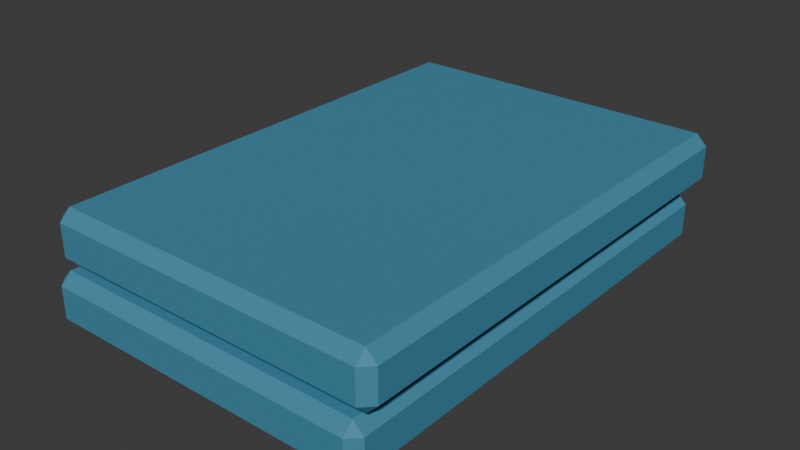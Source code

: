 # Source: set_index_card_box.blend  (saved by Blender 5.2.45; exported with 4.5.12 LTS)
import bpy
from mathutils import Matrix  # noqa: F401  (used for matrix-valued properties, if any)

bpy.ops.wm.read_factory_settings(use_empty=True)
scene = bpy.context.scene
scene.name = 'Scene'

# ---- collections
col_collection = bpy.data.collections.new('Collection'); scene.collection.children.link(col_collection)

# ---- materials (node trees are filled in below, after node groups)
mat_set_index_card_box_palette = bpy.data.materials.new('set_index_card_box palette')

# ---- material node trees
mat_set_index_card_box_palette.use_nodes = True; mat_set_index_card_box_palette.node_tree.nodes.clear()
_N = mat_set_index_card_box_palette.node_tree.nodes; _L = mat_set_index_card_box_palette.node_tree.links
n0 = _N.new('ShaderNodeBsdfPrincipled'); n0.name = 'Principled BSDF'; n0.location = (-200, 100)
n0.inputs[2].default_value = 0.78
n0.inputs[10].default_value = 0.005
n1 = _N.new('ShaderNodeOutputMaterial'); n1.name = 'Material Output'; n1.location = (200, 100)
n2 = _N.new('ShaderNodeVertexColor'); n2.name = 'Color Attribute'; n2.location = (0, 0)
n2.layer_name = 'Color'
_L.new(n0.outputs[0], n1.inputs[0])
_L.new(n2.outputs[0], n0.inputs[0])
n1.is_active_output = True

# ---- world
world_world = bpy.data.worlds.new('World'); scene.world = world_world
world_world.use_nodes = True; world_world.node_tree.nodes.clear()
_N = world_world.node_tree.nodes; _L = world_world.node_tree.links
n0 = _N.new('ShaderNodeOutputWorld'); n0.name = 'World Output'; n0.location = (200, 100)
n1 = _N.new('ShaderNodeBackground'); n1.name = 'Background'; n1.location = (-200, 100)
n1.inputs[0].default_value = (0.05088, 0.05088, 0.05088, 1.0)
_L.new(n1.outputs[0], n0.inputs[0])
n0.is_active_output = True
world_world.color = (0.05088, 0.05088, 0.05088)
world_world.sun_shadow_jitter_overblur = 0.0

# ---- meshes
me_cube_367 = bpy.data.meshes.new('Cube.367')
me_cube_367.from_pydata([(-0.075, -0.11, -0.0125), (-0.075, -0.115, -0.0075), (-0.08, -0.11, -0.0075), (-0.075, -0.115, 0.0075), (-0.075, -0.11, 0.0125), (-0.08, -0.11, 0.0075), (-0.075, 0.11, -0.0125), (-0.08, 0.11, -0.0075), (-0.075, 0.115, -0.0075), (-0.075, 0.11, 0.0125), (-0.075, 0.115, 0.0075), (-0.08, 0.11, 0.0075), (0.075, -0.11, -0.0125), (0.08, -0.11, -0.0075), (0.075, -0.115, -0.0075), (0.075, -0.11, 0.0125), (0.075, -0.115, 0.0075), (0.08, -0.11, 0.0075), (0.075, 0.11, -0.0125), (0.075, 0.115, -0.0075), (0.08, 0.11, -0.0075), (0.075, 0.11, 0.0125), (0.08, 0.11, 0.0075), (0.075, 0.115, 0.0075), (-0.069, -0.11, 0.0175), (-0.069, -0.115, 0.0225), (-0.074, -0.11, 0.0225), (-0.069, -0.115, 0.0375), (-0.069, -0.11, 0.0425), (-0.074, -0.11, 0.0375), (-0.069, 0.11, 0.0175), (-0.074, 0.11, 0.0225), (-0.069, 0.115, 0.0225), (-0.069, 0.11, 0.0425), (-0.069, 0.115, 0.0375), (-0.074, 0.11, 0.0375), (0.081, -0.11, 0.0175), (0.086, -0.11, 0.0225), (0.081, -0.115, 0.0225), (0.081, -0.11, 0.0425), (0.081, -0.115, 0.0375), (0.086, -0.11, 0.0375), (0.081, 0.11, 0.0175), (0.081, 0.115, 0.0225), (0.086, 0.11, 0.0225), (0.081, 0.11, 0.0425), (0.086, 0.11, 0.0375), (0.081, 0.115, 0.0375)], [], [(0, 1, 2), (3, 4, 5), (6, 7, 8), (9, 10, 11), (12, 13, 14), (15, 16, 17), (18, 19, 20), (21, 22, 23), (6, 0, 2, 7), (1, 3, 5, 2), (4, 9, 11, 5), (10, 8, 7, 11), (18, 6, 8, 19), (9, 21, 23, 10), (22, 20, 19, 23), (12, 18, 20, 13), (21, 15, 17, 22), (16, 14, 13, 17), (0, 12, 14, 1), (15, 4, 3, 16), (6, 18, 12, 0), (2, 5, 11, 7), (14, 16, 3, 1), (21, 9, 4, 15), (8, 10, 23, 19), (20, 22, 17, 13), (24, 25, 26), (27, 28, 29), (30, 31, 32), (33, 34, 35), (36, 37, 38), (39, 40, 41), (42, 43, 44), (45, 46, 47), (30, 24, 26, 31), (25, 27, 29, 26), (28, 33, 35, 29), (34, 32, 31, 35), (42, 30, 32, 43), (33, 45, 47, 34), (46, 44, 43, 47), (36, 42, 44, 37), (45, 39, 41, 46), (40, 38, 37, 41), (24, 36, 38, 25), (39, 28, 27, 40), (30, 42, 36, 24), (26, 29, 35, 31), (38, 40, 27, 25), (45, 33, 28, 39), (32, 34, 47, 43), (44, 46, 41, 37)])
_uv = me_cube_367.uv_layers.new(name='UVMap')
_uv.uv.foreach_set('vector', [0.1328, 0.7446, 0.1328, 0.75, 0.125, 0.7446, 0.575, 0.9922, 0.625, 0.9922, 0.575, 1.0, 0.1328, 0.5054, 0.125, 0.5054, 0.1328, 0.5, 0.625, 0.2534, 0.575, 0.2578, 0.575, 0.2459, 0.3672, 0.7446, 0.4125, 0.7446, 0.3961, 0.7539, 0.6289, 0.7512, 0.575, 0.7578, 0.575, 0.7459, 0.3672, 0.5054, 0.3961, 0.4961, 0.4125, 0.5054, 0.6289, 0.5021, 0.575, 0.5054, 0.575, 0.4941, 0.1328, 0.5054, 0.1328, 0.7446, 0.125, 0.7446, 0.125, 0.5054, 0.425, 0.0, 0.575, 0.0, 0.575, 0.005435, 0.425, 0.005435, 0.625, 0.005435, 0.625, 0.2534, 0.575, 0.2459, 0.575, 0.005435, 0.575, 0.2578, 0.425, 0.2578, 0.425, 0.2446, 0.575, 0.2459, 0.3672, 0.5054, 0.1328, 0.5054, 0.1328, 0.5, 0.3961, 0.4961, 0.625, 0.2534, 0.6289, 0.5021, 0.575, 0.4941, 0.575, 0.2578, 0.575, 0.5054, 0.4125, 0.5054, 0.3961, 0.4961, 0.575, 0.4941, 0.3672, 0.7446, 0.3672, 0.5054, 0.4125, 0.5054, 0.4125, 0.7446, 0.6289, 0.5021, 0.6289, 0.7512, 0.575, 0.7459, 0.575, 0.5054, 0.575, 0.7578, 0.3961, 0.7539, 0.4125, 0.7446, 0.575, 0.7459, 0.1328, 0.7446, 0.3672, 0.7446, 0.3961, 0.7539, 0.1328, 0.75, 0.6289, 0.7512, 0.625, 0.9922, 0.575, 0.9922, 0.575, 0.7578, 0.1328, 0.5054, 0.3672, 0.5054, 0.3672, 0.7446, 0.1328, 0.7446, 0.425, 0.005435, 0.575, 0.005435, 0.575, 0.2459, 0.425, 0.2446, 0.3961, 0.7539, 0.575, 0.7578, 0.575, 0.9922, 0.425, 0.9922, 0.6289, 0.5021, 0.8672, 0.5054, 0.8672, 0.7446, 0.6289, 0.7512, 0.425, 0.2578, 0.575, 0.2578, 0.575, 0.4941, 0.3961, 0.4961, 0.4125, 0.5054, 0.575, 0.5054, 0.575, 0.7459, 0.4125, 0.7446, 0.1328, 0.7446, 0.1328, 0.75, 0.125, 0.7446, 0.575, 0.9922, 0.625, 0.9922, 0.575, 1.0, 0.1328, 0.5054, 0.125, 0.5054, 0.1328, 0.5, 0.625, 0.2534, 0.575, 0.2578, 0.575, 0.2459, 0.3672, 0.7446, 0.4125, 0.7446, 0.3961, 0.7539, 0.6289, 0.7512, 0.575, 0.7578, 0.575, 0.7459, 0.3672, 0.5054, 0.3961, 0.4961, 0.4125, 0.5054, 0.6289, 0.5021, 0.575, 0.5054, 0.575, 0.4941, 0.1328, 0.5054, 0.1328, 0.7446, 0.125, 0.7446, 0.125, 0.5054, 0.425, 0.0, 0.575, 0.0, 0.575, 0.005435, 0.425, 0.005435, 0.625, 0.005435, 0.625, 0.2534, 0.575, 0.2459, 0.575, 0.005435, 0.575, 0.2578, 0.425, 0.2578, 0.425, 0.2446, 0.575, 0.2459, 0.3672, 0.5054, 0.1328, 0.5054, 0.1328, 0.5, 0.3961, 0.4961, 0.625, 0.2534, 0.6289, 0.5021, 0.575, 0.4941, 0.575, 0.2578, 0.575, 0.5054, 0.4125, 0.5054, 0.3961, 0.4961, 0.575, 0.4941, 0.3672, 0.7446, 0.3672, 0.5054, 0.4125, 0.5054, 0.4125, 0.7446, 0.6289, 0.5021, 0.6289, 0.7512, 0.575, 0.7459, 0.575, 0.5054, 0.575, 0.7578, 0.3961, 0.7539, 0.4125, 0.7446, 0.575, 0.7459, 0.1328, 0.7446, 0.3672, 0.7446, 0.3961, 0.7539, 0.1328, 0.75, 0.6289, 0.7512, 0.625, 0.9922, 0.575, 0.9922, 0.575, 0.7578, 0.1328, 0.5054, 0.3672, 0.5054, 0.3672, 0.7446, 0.1328, 0.7446, 0.425, 0.005435, 0.575, 0.005435, 0.575, 0.2459, 0.425, 0.2446, 0.3961, 0.7539, 0.575, 0.7578, 0.575, 0.9922, 0.425, 0.9922, 0.6289, 0.5021, 0.8672, 0.5054, 0.8672, 0.7446, 0.6289, 0.7512, 0.425, 0.2578, 0.575, 0.2578, 0.575, 0.4941, 0.3961, 0.4961, 0.4125, 0.5054, 0.575, 0.5054, 0.575, 0.7459, 0.4125, 0.7446])
_ca = me_cube_367.color_attributes.new('Color', 'BYTE_COLOR', 'CORNER')
_ca.data.foreach_set('color', [0.05448, 0.2502, 0.3813, 1.0, 0.05448, 0.2502, 0.3813, 1.0, 0.05448, 0.2502, 0.3813, 1.0, 0.05448, 0.2502, 0.3813, 1.0, 0.05448, 0.2502, 0.3813, 1.0, 0.05448, 0.2502, 0.3813, 1.0, 0.05448, 0.2502, 0.3813, 1.0, 0.05448, 0.2502, 0.3813, 1.0, 0.05448, 0.2502, 0.3813, 1.0, 0.05448, 0.2502, 0.3813, 1.0, 0.05448, 0.2502, 0.3813, 1.0, 0.05448, 0.2502, 0.3813, 1.0, 0.05448, 0.2502, 0.3813, 1.0, 0.05448, 0.2502, 0.3813, 1.0, 0.05448, 0.2502, 0.3813, 1.0, 0.05448, 0.2502, 0.3813, 1.0, 0.05448, 0.2502, 0.3813, 1.0, 0.05448, 0.2502, 0.3813, 1.0, 0.05448, 0.2502, 0.3813, 1.0, 0.05448, 0.2502, 0.3813, 1.0, 0.05448, 0.2502, 0.3813, 1.0, 0.05448, 0.2502, 0.3813, 1.0, 0.05448, 0.2502, 0.3813, 1.0, 0.05448, 0.2502, 0.3813, 1.0, 0.05448, 0.2502, 0.3813, 1.0, 0.05448, 0.2502, 0.3813, 1.0, 0.05448, 0.2502, 0.3813, 1.0, 0.05448, 0.2502, 0.3813, 1.0, 0.05448, 0.2502, 0.3813, 1.0, 0.05448, 0.2502, 0.3813, 1.0, 0.05448, 0.2502, 0.3813, 1.0, 0.05448, 0.2502, 0.3813, 1.0, 0.05448, 0.2502, 0.3813, 1.0, 0.05448, 0.2502, 0.3813, 1.0, 0.05448, 0.2502, 0.3813, 1.0, 0.05448, 0.2502, 0.3813, 1.0, 0.05448, 0.2502, 0.3813, 1.0, 0.05448, 0.2502, 0.3813, 1.0, 0.05448, 0.2502, 0.3813, 1.0, 0.05448, 0.2502, 0.3813, 1.0, 0.05448, 0.2502, 0.3813, 1.0, 0.05448, 0.2502, 0.3813, 1.0, 0.05448, 0.2502, 0.3813, 1.0, 0.05448, 0.2502, 0.3813, 1.0, 0.05448, 0.2502, 0.3813, 1.0, 0.05448, 0.2502, 0.3813, 1.0, 0.05448, 0.2502, 0.3813, 1.0, 0.05448, 0.2502, 0.3813, 1.0, 0.05448, 0.2502, 0.3813, 1.0, 0.05448, 0.2502, 0.3813, 1.0, 0.05448, 0.2502, 0.3813, 1.0, 0.05448, 0.2502, 0.3813, 1.0, 0.05448, 0.2502, 0.3813, 1.0, 0.05448, 0.2502, 0.3813, 1.0, 0.05448, 0.2502, 0.3813, 1.0, 0.05448, 0.2502, 0.3813, 1.0, 0.05448, 0.2502, 0.3813, 1.0, 0.05448, 0.2502, 0.3813, 1.0, 0.05448, 0.2502, 0.3813, 1.0, 0.05448, 0.2502, 0.3813, 1.0, 0.05448, 0.2502, 0.3813, 1.0, 0.05448, 0.2502, 0.3813, 1.0, 0.05448, 0.2502, 0.3813, 1.0, 0.05448, 0.2502, 0.3813, 1.0, 0.05448, 0.2502, 0.3813, 1.0, 0.05448, 0.2502, 0.3813, 1.0, 0.05448, 0.2502, 0.3813, 1.0, 0.05448, 0.2502, 0.3813, 1.0, 0.05448, 0.2502, 0.3813, 1.0, 0.05448, 0.2502, 0.3813, 1.0, 0.05448, 0.2502, 0.3813, 1.0, 0.05448, 0.2502, 0.3813, 1.0, 0.05448, 0.2502, 0.3813, 1.0, 0.05448, 0.2502, 0.3813, 1.0, 0.05448, 0.2502, 0.3813, 1.0, 0.05448, 0.2502, 0.3813, 1.0, 0.05448, 0.2502, 0.3813, 1.0, 0.05448, 0.2502, 0.3813, 1.0, 0.05448, 0.2502, 0.3813, 1.0, 0.05448, 0.2502, 0.3813, 1.0, 0.05448, 0.2502, 0.3813, 1.0, 0.05448, 0.2502, 0.3813, 1.0, 0.05448, 0.2502, 0.3813, 1.0, 0.05448, 0.2502, 0.3813, 1.0, 0.05448, 0.2502, 0.3813, 1.0, 0.05448, 0.2502, 0.3813, 1.0, 0.05448, 0.2502, 0.3813, 1.0, 0.05448, 0.2502, 0.3813, 1.0, 0.05448, 0.2502, 0.3813, 1.0, 0.05448, 0.2502, 0.3813, 1.0, 0.05448, 0.2502, 0.3813, 1.0, 0.05448, 0.2502, 0.3813, 1.0, 0.05448, 0.2502, 0.3813, 1.0, 0.05448, 0.2502, 0.3813, 1.0, 0.05448, 0.2502, 0.3813, 1.0, 0.05448, 0.2502, 0.3813, 1.0, 0.05448, 0.2502, 0.3813, 1.0, 0.05448, 0.2502, 0.3813, 1.0, 0.05448, 0.2502, 0.3813, 1.0, 0.05448, 0.2502, 0.3813, 1.0, 0.05448, 0.2502, 0.3813, 1.0, 0.05448, 0.2502, 0.3813, 1.0, 0.05448, 0.2502, 0.3813, 1.0, 0.05448, 0.2502, 0.3813, 1.0, 0.05448, 0.2502, 0.3813, 1.0, 0.05448, 0.2502, 0.3813, 1.0, 0.05448, 0.2502, 0.3813, 1.0, 0.05448, 0.2502, 0.3813, 1.0, 0.05448, 0.2502, 0.3813, 1.0, 0.05448, 0.2502, 0.3813, 1.0, 0.05448, 0.2502, 0.3813, 1.0, 0.05448, 0.2502, 0.3813, 1.0, 0.05448, 0.2502, 0.3813, 1.0, 0.05448, 0.2502, 0.3813, 1.0, 0.05448, 0.2502, 0.3813, 1.0, 0.05448, 0.2502, 0.3813, 1.0, 0.05448, 0.2502, 0.3813, 1.0, 0.05448, 0.2502, 0.3813, 1.0, 0.05448, 0.2502, 0.3813, 1.0, 0.05448, 0.2502, 0.3813, 1.0, 0.05448, 0.2502, 0.3813, 1.0, 0.05448, 0.2502, 0.3813, 1.0, 0.05448, 0.2502, 0.3813, 1.0, 0.05448, 0.2502, 0.3813, 1.0, 0.05448, 0.2502, 0.3813, 1.0, 0.05448, 0.2502, 0.3813, 1.0, 0.05448, 0.2502, 0.3813, 1.0, 0.05448, 0.2502, 0.3813, 1.0, 0.05448, 0.2502, 0.3813, 1.0, 0.05448, 0.2502, 0.3813, 1.0, 0.05448, 0.2502, 0.3813, 1.0, 0.05448, 0.2502, 0.3813, 1.0, 0.05448, 0.2502, 0.3813, 1.0, 0.05448, 0.2502, 0.3813, 1.0, 0.05448, 0.2502, 0.3813, 1.0, 0.05448, 0.2502, 0.3813, 1.0, 0.05448, 0.2502, 0.3813, 1.0, 0.05448, 0.2502, 0.3813, 1.0, 0.05448, 0.2502, 0.3813, 1.0, 0.05448, 0.2502, 0.3813, 1.0, 0.05448, 0.2502, 0.3813, 1.0, 0.05448, 0.2502, 0.3813, 1.0, 0.05448, 0.2502, 0.3813, 1.0, 0.05448, 0.2502, 0.3813, 1.0, 0.05448, 0.2502, 0.3813, 1.0, 0.05448, 0.2502, 0.3813, 1.0, 0.05448, 0.2502, 0.3813, 1.0, 0.05448, 0.2502, 0.3813, 1.0, 0.05448, 0.2502, 0.3813, 1.0, 0.05448, 0.2502, 0.3813, 1.0, 0.05448, 0.2502, 0.3813, 1.0, 0.05448, 0.2502, 0.3813, 1.0, 0.05448, 0.2502, 0.3813, 1.0, 0.05448, 0.2502, 0.3813, 1.0, 0.05448, 0.2502, 0.3813, 1.0, 0.05448, 0.2502, 0.3813, 1.0, 0.05448, 0.2502, 0.3813, 1.0, 0.05448, 0.2502, 0.3813, 1.0, 0.05448, 0.2502, 0.3813, 1.0, 0.05448, 0.2502, 0.3813, 1.0, 0.05448, 0.2502, 0.3813, 1.0, 0.05448, 0.2502, 0.3813, 1.0, 0.05448, 0.2502, 0.3813, 1.0, 0.05448, 0.2502, 0.3813, 1.0, 0.05448, 0.2502, 0.3813, 1.0, 0.05448, 0.2502, 0.3813, 1.0, 0.05448, 0.2502, 0.3813, 1.0, 0.05448, 0.2502, 0.3813, 1.0, 0.05448, 0.2502, 0.3813, 1.0, 0.05448, 0.2502, 0.3813, 1.0, 0.05448, 0.2502, 0.3813, 1.0, 0.05448, 0.2502, 0.3813, 1.0, 0.05448, 0.2502, 0.3813, 1.0, 0.05448, 0.2502, 0.3813, 1.0, 0.05448, 0.2502, 0.3813, 1.0, 0.05448, 0.2502, 0.3813, 1.0, 0.05448, 0.2502, 0.3813, 1.0, 0.05448, 0.2502, 0.3813, 1.0, 0.05448, 0.2502, 0.3813, 1.0, 0.05448, 0.2502, 0.3813, 1.0, 0.05448, 0.2502, 0.3813, 1.0, 0.05448, 0.2502, 0.3813, 1.0, 0.05448, 0.2502, 0.3813, 1.0, 0.05448, 0.2502, 0.3813, 1.0, 0.05448, 0.2502, 0.3813, 1.0, 0.05448, 0.2502, 0.3813, 1.0, 0.05448, 0.2502, 0.3813, 1.0, 0.05448, 0.2502, 0.3813, 1.0, 0.05448, 0.2502, 0.3813, 1.0, 0.05448, 0.2502, 0.3813, 1.0, 0.05448, 0.2502, 0.3813, 1.0, 0.05448, 0.2502, 0.3813, 1.0])
me_cube_367.materials.append(mat_set_index_card_box_palette)
me_cube_367.update()

# ---- objects
ob_set_index_card_box = bpy.data.objects.new('set_index_card_box', me_cube_367)

# ---- transforms, parenting, visibility, modifiers, constraints
ob_set_index_card_box.location = (0.0, 0.0, 0.015)

# ---- collection membership
col_collection.objects.link(ob_set_index_card_box)

# ---- scene / render settings (as saved in the file)
scene.frame_start = 1; scene.frame_end = 250; scene.frame_set(1)
scene.render.engine = 'BLENDER_EEVEE_NEXT'
scene.render.bake_bias = 0.0
scene.render.bake_samples = 0
scene.render.compositor_device = 'GPU'
scene.eevee.use_volume_custom_range = False
scene.eevee.fast_gi_thickness_near = 0.1
scene.eevee.fast_gi_thickness_far = 0.0
scene.eevee.ray_tracing_options.screen_trace_thickness = 0.1
bpy.context.view_layer.update()

# ---- added for rendering (the .blend has no active camera and no usable light): camera, sun
cam_auto = bpy.data.cameras.new('AutoCamera')
cam_auto.lens = 50.0
cam_auto.sensor_width = 36.0
cam_auto.clip_end = 1000.0
ob_auto_camera = bpy.data.objects.new('AutoCamera', cam_auto)
scene.collection.objects.link(ob_auto_camera)
ob_auto_camera.location = (0.270326, -0.320791, 0.243861)
ob_auto_camera.rotation_euler = (1.09748, -7.21219e-08, 0.694738)
scene.camera = ob_auto_camera
light_auto_sun = bpy.data.lights.new('AutoSun', 'SUN')
light_auto_sun.energy = 3.0
light_auto_sun.angle = 0.0523599
ob_auto_sun = bpy.data.objects.new('AutoSun', light_auto_sun)
scene.collection.objects.link(ob_auto_sun)
ob_auto_sun.rotation_euler = (0.872665, 0.174533, 0.523599)
bpy.context.view_layer.update()
